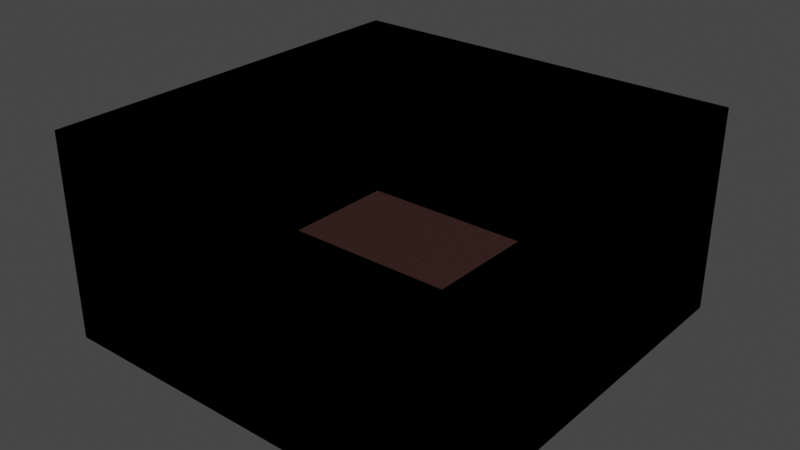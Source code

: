 # Source: linoleum.blend  (saved by Blender 3.6.11; exported with 4.5.12 LTS)
import bpy
from mathutils import Matrix  # noqa: F401  (used for matrix-valued properties, if any)

bpy.ops.wm.read_factory_settings(use_empty=True)
scene = bpy.context.scene
scene.name = 'Scene'

# ---- collections
col_collection = bpy.data.collections.new('Collection'); scene.collection.children.link(col_collection)

# ---- images (referenced by path relative to the original .blend; pixels are not part of the script)
import os
ASSET_DIR = os.environ.get("B2B_ASSET_DIR", "")  # directory of the original .blend (textures are referenced by path, not embedded)
HERE = os.path.dirname(os.path.abspath(__file__))  # packed textures are extracted next to this script under _unpacked/

def load_image(name, relpath, width, height, colorspace="sRGB"):
    """Load a texture the original file referenced (path relative to the .blend, or extracted next to this script)."""
    p = next((c for c in (os.path.join(HERE, relpath), os.path.join(ASSET_DIR, relpath)) if relpath and os.path.exists(c)), "")
    if p:
        img = bpy.data.images.load(p, check_existing=True)
        img.name = name
    else:  # same state as the original file: an image datablock whose file is absent (Cycles renders it pink)
        img = bpy.data.images.new(name, width, height)
        img.source = "FILE"
        img.filepath = "//" + (relpath or name)
    img.colorspace_settings.name = colorspace
    return img
img_texturescom_floor_crackedfloor1_2x2_2k_normal_jpeg = load_image('TexturesCom_Floor_CrackedFloor1_2x2_2K_normal.jpeg', '_unpacked/TexturesCom_Floor_CrackedFloor1_2x2_2K_normal.da466c33.jpg', 2048, 2048, 'sRGB')
img_texturescom_floor_crackedfloor1_2x2_2k_albedo_jpeg = load_image('TexturesCom_Floor_CrackedFloor1_2x2_2K_albedo.jpeg', '_unpacked/TexturesCom_Floor_CrackedFloor1_2x2_2K_albedo.d8cf019f.jpg', 2048, 2048, 'sRGB')
img_texturescom_floor_crackedfloor1_2x2_2k_roughness_jpeg = load_image('TexturesCom_Floor_CrackedFloor1_2x2_2K_roughness.jpeg', '_unpacked/TexturesCom_Floor_CrackedFloor1_2x2_2K_roughness.5b681ed1.jpg', 2048, 2048, 'sRGB')

# ---- materials (node trees are filled in below, after node groups)
mat_linoleum = bpy.data.materials.new('Linoleum')
mat_linoleum.use_transparent_shadow = False
mat_black = bpy.data.materials.new('Black')
mat_black.use_transparent_shadow = False

# ---- material node trees
mat_linoleum.use_nodes = True; mat_linoleum.node_tree.nodes.clear()
_N = mat_linoleum.node_tree.nodes; _L = mat_linoleum.node_tree.links
n0 = _N.new('ShaderNodeBsdfPrincipled'); n0.name = 'Principled BSDF'; n0.location = (10, 300)
n0.distribution = 'GGX'
n0.subsurface_method = 'RANDOM_WALK_SKIN'
n0.inputs[3].default_value = 1.45
n0.inputs[11].default_value = 1.01
n0.inputs[13].default_value = 0.0
n0.inputs[20].default_value = 0.0
n0.inputs[27].default_value = (0.0, 0.0, 0.0, 1.0)
n0.inputs[28].default_value = 1.0
n1 = _N.new('ShaderNodeOutputMaterial'); n1.name = 'Material Output'; n1.location = (300, 300)
n2 = _N.new('ShaderNodeNormalMap'); n2.name = 'Normal Map'; n2.location = (-202, -206)
n2.inputs[0].default_value = 10.0
n3 = _N.new('ShaderNodeTexImage'); n3.name = 'Image Texture.001'; n3.location = (-507, -74)
n3.image = img_texturescom_floor_crackedfloor1_2x2_2k_normal_jpeg
n4 = _N.new('ShaderNodeTexImage'); n4.name = 'Image Texture'; n4.location = (-506, 292)
n4.image = img_texturescom_floor_crackedfloor1_2x2_2k_albedo_jpeg
n5 = _N.new('ShaderNodeTexImage'); n5.name = 'Image Texture.002'; n5.location = (-801, 4)
n5.image = img_texturescom_floor_crackedfloor1_2x2_2k_roughness_jpeg
_L.new(n0.outputs[0], n1.inputs[0])
_L.new(n4.outputs[0], n0.inputs[0])
_L.new(n2.outputs[0], n0.inputs[5])
_L.new(n3.outputs[0], n2.inputs[1])
_L.new(n5.outputs[0], n0.inputs[2])
n1.is_active_output = True
mat_black.use_nodes = True; mat_black.node_tree.nodes.clear()
_N = mat_black.node_tree.nodes; _L = mat_black.node_tree.links
n0 = _N.new('ShaderNodeBsdfPrincipled'); n0.name = 'Principled BSDF'; n0.location = (10, 300)
n0.distribution = 'GGX'
n0.subsurface_method = 'RANDOM_WALK_SKIN'
n0.inputs[0].default_value = (0.0, 0.0, 0.0, 1.0)
n0.inputs[2].default_value = 1.0
n0.inputs[3].default_value = 1.45
n0.inputs[11].default_value = 1.01
n0.inputs[13].default_value = 0.0
n0.inputs[20].default_value = 0.0
n0.inputs[27].default_value = (0.0, 0.0, 0.0, 1.0)
n0.inputs[28].default_value = 1.0
n1 = _N.new('ShaderNodeOutputMaterial'); n1.name = 'Material Output'; n1.location = (300, 300)
_L.new(n0.outputs[0], n1.inputs[0])
n1.is_active_output = True

# ---- world
world_world = bpy.data.worlds.new('World'); scene.world = world_world
world_world.use_nodes = True; world_world.node_tree.nodes.clear()
_N = world_world.node_tree.nodes; _L = world_world.node_tree.links
n0 = _N.new('ShaderNodeOutputWorld'); n0.name = 'World Output'; n0.location = (300, 300)
n1 = _N.new('ShaderNodeBackground'); n1.name = 'Background'; n1.location = (10, 300)
n1.inputs[0].default_value = (0.05088, 0.05088, 0.05088, 1.0)
_L.new(n1.outputs[0], n0.inputs[0])
n0.is_active_output = True
world_world.color = (0.05088, 0.05088, 0.05088)
world_world.use_sun_shadow = False
world_world.sun_shadow_jitter_overblur = 0.0

# ---- meshes
me_plane = bpy.data.meshes.new('Plane')
me_plane.from_pydata([(-1.0, -1.0, 0.0), (1.0, -1.0, 0.0), (-1.0, 1.0, 0.0), (1.0, 1.0, 0.0), (-1.0, -1.0, 1.0), (1.0, -1.0, 1.0), (-1.0, 1.0, 1.0), (1.0, 1.0, 1.0)], [], [(0, 1, 3, 2), (1, 5, 7, 3), (2, 6, 4, 0), (3, 7, 6, 2), (0, 4, 5, 1)])
me_plane.polygons.foreach_set('material_index', [0, 1, 1, 1, 1])
_uv = me_plane.uv_layers.new(name='UVMap')
_uv.uv.foreach_set('vector', [-17.62, -17.62, 18.62, -17.62, 18.62, 18.62, -17.62, 18.62, 1.0, 0.0, 1.0, 0.0, 1.0, 1.0, 1.0, 1.0, 0.0, 1.0, 0.0, 1.0, 0.0, 0.0, 0.0, 0.0, 1.0, 1.0, 1.0, 1.0, 0.0, 1.0, 0.0, 1.0, 0.0, 0.0, 0.0, 0.0, 1.0, 0.0, 1.0, 0.0])
me_plane.materials.append(mat_linoleum)
me_plane.materials.append(mat_black)
me_plane.update()

# ---- objects
ob_plane = bpy.data.objects.new('Plane', me_plane)

# ---- transforms, parenting, visibility, modifiers, constraints
ob_plane.location = (0.0, 0.0, 0.0)
ob_plane.scale = (100.0, 100.0, 100.0)

# ---- collection membership
col_collection.objects.link(ob_plane)

# ---- scene / render settings (as saved in the file)
scene.frame_start = 1; scene.frame_end = 250; scene.frame_set(1)
scene.render.engine = 'BLENDER_EEVEE_NEXT'
scene.cycles.sampling_pattern = 'TABULATED_SOBOL'
scene.view_settings.view_transform = 'Filmic'
bpy.context.view_layer.update()

# ---- added for rendering (the .blend has no active camera and no usable light): camera, sun
cam_auto = bpy.data.cameras.new('AutoCamera')
cam_auto.lens = 50.0
cam_auto.sensor_width = 36.0
cam_auto.clip_end = 4871.29
ob_auto_camera = bpy.data.objects.new('AutoCamera', cam_auto)
scene.collection.objects.link(ob_auto_camera)
ob_auto_camera.location = (277.567, -333.081, 272.054)
ob_auto_camera.rotation_euler = (1.09748, -7.21219e-08, 0.694738)
scene.camera = ob_auto_camera
light_auto_sun = bpy.data.lights.new('AutoSun', 'SUN')
light_auto_sun.energy = 3.0
light_auto_sun.angle = 0.0523599
ob_auto_sun = bpy.data.objects.new('AutoSun', light_auto_sun)
scene.collection.objects.link(ob_auto_sun)
ob_auto_sun.rotation_euler = (0.872665, 0.174533, 0.523599)
bpy.context.view_layer.update()

